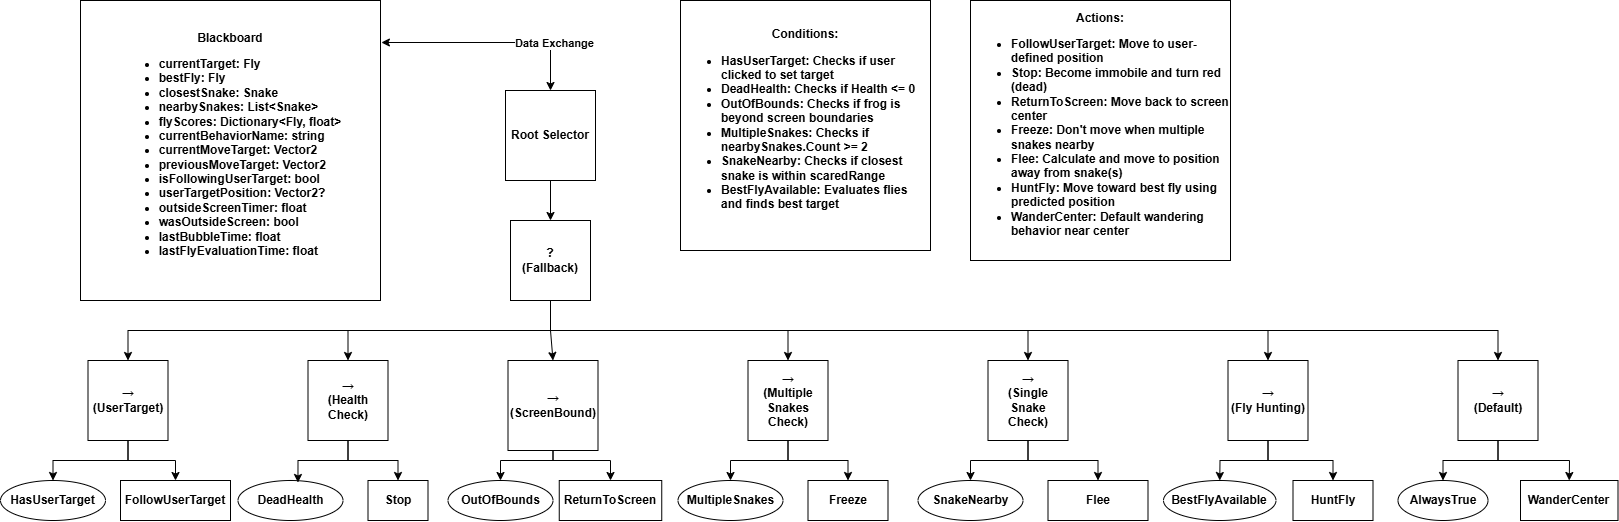

The diagram above was exported from draw.io. Its source (the exported page's mxGraphModel, read from the mxfile embedded in the PNG):
<mxGraphModel dx="7720" dy="2915" grid="1" gridSize="10" guides="1" tooltips="1" connect="1" arrows="1" fold="1" page="1" pageScale="1" pageWidth="850" pageHeight="1100" math="0" shadow="0">
  <root>
    <mxCell id="0" />
    <mxCell id="1" parent="0" />
    <mxCell id="BIugDWt1rtVLJSTA__vn-54" value="&lt;span&gt;Blackboard&lt;/span&gt;&lt;div&gt;&lt;ul&gt;&lt;li style=&quot;text-align: left;&quot;&gt;&lt;span&gt;currentTarget: Fly&lt;/span&gt;&lt;/li&gt;&lt;li style=&quot;text-align: left;&quot;&gt;&lt;span&gt;bestFly: Fly&lt;/span&gt;&lt;/li&gt;&lt;li style=&quot;text-align: left;&quot;&gt;&lt;span&gt;closestSnake: Snake&lt;/span&gt;&lt;/li&gt;&lt;li style=&quot;text-align: left;&quot;&gt;&lt;span&gt;nearbySnakes: List&amp;lt;Snake&amp;gt;&lt;/span&gt;&lt;/li&gt;&lt;li style=&quot;text-align: left;&quot;&gt;&lt;span&gt;flyScores: Dictionary&amp;lt;Fly, float&amp;gt;&lt;/span&gt;&lt;/li&gt;&lt;li style=&quot;text-align: left;&quot;&gt;&lt;span&gt;currentBehaviorName: string&lt;/span&gt;&lt;/li&gt;&lt;li style=&quot;text-align: left;&quot;&gt;&lt;span&gt;currentMoveTarget: Vector2&lt;/span&gt;&lt;/li&gt;&lt;li style=&quot;text-align: left;&quot;&gt;&lt;span&gt;previousMoveTarget: Vector2&lt;/span&gt;&lt;/li&gt;&lt;li style=&quot;text-align: left;&quot;&gt;&lt;span&gt;isFollowingUserTarget: bool&lt;/span&gt;&lt;/li&gt;&lt;li style=&quot;text-align: left;&quot;&gt;&lt;span&gt;userTargetPosition: Vector2?&lt;/span&gt;&lt;/li&gt;&lt;li style=&quot;text-align: left;&quot;&gt;&lt;span&gt;outsideScreenTimer: float&lt;/span&gt;&lt;/li&gt;&lt;li style=&quot;text-align: left;&quot;&gt;&lt;span&gt;wasOutsideScreen: bool&lt;/span&gt;&lt;/li&gt;&lt;li style=&quot;text-align: left;&quot;&gt;&lt;span&gt;lastBubbleTime: float&lt;/span&gt;&lt;/li&gt;&lt;li style=&quot;text-align: left;&quot;&gt;&lt;span&gt;lastFlyEvaluationTime: float&lt;/span&gt;&lt;/li&gt;&lt;/ul&gt;&lt;/div&gt;" style="whiteSpace=wrap;html=1;aspect=fixed;fontStyle=1" parent="1" vertex="1">
      <mxGeometry x="-1640" y="660" width="300" height="300" as="geometry" />
    </mxCell>
    <mxCell id="BIugDWt1rtVLJSTA__vn-55" value="&lt;span&gt;Root Selector&lt;/span&gt;" style="whiteSpace=wrap;html=1;aspect=fixed;fontStyle=1" parent="1" vertex="1">
      <mxGeometry x="-1215" y="750" width="90" height="90" as="geometry" />
    </mxCell>
    <mxCell id="BIugDWt1rtVLJSTA__vn-56" style="edgeStyle=orthogonalEdgeStyle;rounded=0;orthogonalLoop=1;jettySize=auto;html=1;exitX=0.5;exitY=1;exitDx=0;exitDy=0;entryX=0.5;entryY=0;entryDx=0;entryDy=0;fontStyle=1" parent="1" source="BIugDWt1rtVLJSTA__vn-62" target="BIugDWt1rtVLJSTA__vn-65" edge="1">
      <mxGeometry relative="1" as="geometry" />
    </mxCell>
    <mxCell id="BIugDWt1rtVLJSTA__vn-57" style="edgeStyle=orthogonalEdgeStyle;rounded=0;orthogonalLoop=1;jettySize=auto;html=1;exitX=0.5;exitY=1;exitDx=0;exitDy=0;entryX=0.5;entryY=0;entryDx=0;entryDy=0;fontStyle=1" parent="1" source="BIugDWt1rtVLJSTA__vn-62" target="BIugDWt1rtVLJSTA__vn-67" edge="1">
      <mxGeometry relative="1" as="geometry" />
    </mxCell>
    <mxCell id="BIugDWt1rtVLJSTA__vn-58" style="edgeStyle=orthogonalEdgeStyle;rounded=0;orthogonalLoop=1;jettySize=auto;html=1;exitX=0.5;exitY=1;exitDx=0;exitDy=0;entryX=0.5;entryY=0;entryDx=0;entryDy=0;fontStyle=1" parent="1" source="BIugDWt1rtVLJSTA__vn-62" target="BIugDWt1rtVLJSTA__vn-70" edge="1">
      <mxGeometry relative="1" as="geometry" />
    </mxCell>
    <mxCell id="BIugDWt1rtVLJSTA__vn-59" style="edgeStyle=orthogonalEdgeStyle;rounded=0;orthogonalLoop=1;jettySize=auto;html=1;exitX=0.5;exitY=1;exitDx=0;exitDy=0;entryX=0.5;entryY=0;entryDx=0;entryDy=0;fontStyle=1" parent="1" source="BIugDWt1rtVLJSTA__vn-62" target="BIugDWt1rtVLJSTA__vn-73" edge="1">
      <mxGeometry relative="1" as="geometry" />
    </mxCell>
    <mxCell id="BIugDWt1rtVLJSTA__vn-60" style="edgeStyle=orthogonalEdgeStyle;rounded=0;orthogonalLoop=1;jettySize=auto;html=1;exitX=0.5;exitY=1;exitDx=0;exitDy=0;entryX=0.5;entryY=0;entryDx=0;entryDy=0;fontStyle=1" parent="1" source="BIugDWt1rtVLJSTA__vn-62" target="BIugDWt1rtVLJSTA__vn-76" edge="1">
      <mxGeometry relative="1" as="geometry" />
    </mxCell>
    <mxCell id="BIugDWt1rtVLJSTA__vn-61" style="edgeStyle=orthogonalEdgeStyle;rounded=0;orthogonalLoop=1;jettySize=auto;html=1;exitX=0.5;exitY=1;exitDx=0;exitDy=0;entryX=0.5;entryY=0;entryDx=0;entryDy=0;fontStyle=1" parent="1" source="BIugDWt1rtVLJSTA__vn-62" target="BIugDWt1rtVLJSTA__vn-79" edge="1">
      <mxGeometry relative="1" as="geometry" />
    </mxCell>
    <mxCell id="BIugDWt1rtVLJSTA__vn-103" style="edgeStyle=orthogonalEdgeStyle;rounded=0;orthogonalLoop=1;jettySize=auto;html=1;exitX=0.5;exitY=1;exitDx=0;exitDy=0;entryX=0.5;entryY=0;entryDx=0;entryDy=0;fontStyle=1" parent="1" source="BIugDWt1rtVLJSTA__vn-62" target="BIugDWt1rtVLJSTA__vn-100" edge="1">
      <mxGeometry relative="1" as="geometry" />
    </mxCell>
    <mxCell id="BIugDWt1rtVLJSTA__vn-62" value="?&lt;br&gt;(Fallback)" style="whiteSpace=wrap;html=1;aspect=fixed;fontStyle=1" parent="1" vertex="1">
      <mxGeometry x="-1210" y="880" width="80" height="80" as="geometry" />
    </mxCell>
    <mxCell id="BIugDWt1rtVLJSTA__vn-63" style="rounded=0;orthogonalLoop=1;jettySize=auto;html=1;exitX=0.5;exitY=1;exitDx=0;exitDy=0;entryX=0.5;entryY=0;entryDx=0;entryDy=0;edgeStyle=orthogonalEdgeStyle;fontStyle=1" parent="1" source="BIugDWt1rtVLJSTA__vn-65" target="BIugDWt1rtVLJSTA__vn-80" edge="1">
      <mxGeometry relative="1" as="geometry" />
    </mxCell>
    <mxCell id="BIugDWt1rtVLJSTA__vn-64" style="rounded=0;orthogonalLoop=1;jettySize=auto;html=1;exitX=0.5;exitY=1;exitDx=0;exitDy=0;entryX=0.5;entryY=0;entryDx=0;entryDy=0;edgeStyle=orthogonalEdgeStyle;fontStyle=1" parent="1" source="BIugDWt1rtVLJSTA__vn-65" target="BIugDWt1rtVLJSTA__vn-81" edge="1">
      <mxGeometry relative="1" as="geometry" />
    </mxCell>
    <mxCell id="BIugDWt1rtVLJSTA__vn-65" value="&lt;span&gt;→&lt;br&gt;(UserTarget)&lt;/span&gt;" style="whiteSpace=wrap;html=1;aspect=fixed;fontStyle=1" parent="1" vertex="1">
      <mxGeometry x="-1632.5" y="1020" width="80" height="80" as="geometry" />
    </mxCell>
    <mxCell id="BIugDWt1rtVLJSTA__vn-66" style="rounded=0;orthogonalLoop=1;jettySize=auto;html=1;exitX=0.5;exitY=1;exitDx=0;exitDy=0;entryX=0.5;entryY=0;entryDx=0;entryDy=0;edgeStyle=orthogonalEdgeStyle;fontStyle=1" parent="1" source="BIugDWt1rtVLJSTA__vn-67" target="BIugDWt1rtVLJSTA__vn-83" edge="1">
      <mxGeometry relative="1" as="geometry" />
    </mxCell>
    <mxCell id="BIugDWt1rtVLJSTA__vn-67" value="&lt;span&gt;→&lt;br&gt;(Health Check)&lt;/span&gt;" style="whiteSpace=wrap;html=1;aspect=fixed;fontStyle=1" parent="1" vertex="1">
      <mxGeometry x="-1412.5" y="1020" width="80" height="80" as="geometry" />
    </mxCell>
    <mxCell id="BIugDWt1rtVLJSTA__vn-68" style="edgeStyle=orthogonalEdgeStyle;rounded=0;orthogonalLoop=1;jettySize=auto;html=1;exitX=0.5;exitY=1;exitDx=0;exitDy=0;entryX=0.5;entryY=0;entryDx=0;entryDy=0;fontStyle=1" parent="1" source="BIugDWt1rtVLJSTA__vn-70" target="BIugDWt1rtVLJSTA__vn-84" edge="1">
      <mxGeometry relative="1" as="geometry">
        <Array as="points">
          <mxPoint x="-1167" y="1120" />
          <mxPoint x="-1220" y="1120" />
        </Array>
      </mxGeometry>
    </mxCell>
    <mxCell id="BIugDWt1rtVLJSTA__vn-104" style="edgeStyle=orthogonalEdgeStyle;rounded=0;orthogonalLoop=1;jettySize=auto;html=1;exitX=0.5;exitY=1;exitDx=0;exitDy=0;entryX=0.5;entryY=0;entryDx=0;entryDy=0;" parent="1" source="BIugDWt1rtVLJSTA__vn-70" target="BIugDWt1rtVLJSTA__vn-85" edge="1">
      <mxGeometry relative="1" as="geometry">
        <Array as="points">
          <mxPoint x="-1167" y="1120" />
          <mxPoint x="-1110" y="1120" />
        </Array>
      </mxGeometry>
    </mxCell>
    <mxCell id="BIugDWt1rtVLJSTA__vn-70" value="&lt;span&gt;→&lt;br&gt;(ScreenBound)&lt;/span&gt;" style="whiteSpace=wrap;html=1;aspect=fixed;fontStyle=1" parent="1" vertex="1">
      <mxGeometry x="-1212.5" y="1020" width="90" height="90" as="geometry" />
    </mxCell>
    <mxCell id="BIugDWt1rtVLJSTA__vn-71" style="edgeStyle=orthogonalEdgeStyle;rounded=0;orthogonalLoop=1;jettySize=auto;html=1;exitX=0.5;exitY=1;exitDx=0;exitDy=0;entryX=0.5;entryY=0;entryDx=0;entryDy=0;fontStyle=1" parent="1" source="BIugDWt1rtVLJSTA__vn-73" target="BIugDWt1rtVLJSTA__vn-86" edge="1">
      <mxGeometry relative="1" as="geometry" />
    </mxCell>
    <mxCell id="BIugDWt1rtVLJSTA__vn-72" style="edgeStyle=orthogonalEdgeStyle;rounded=0;orthogonalLoop=1;jettySize=auto;html=1;exitX=0.5;exitY=1;exitDx=0;exitDy=0;entryX=0.5;entryY=0;entryDx=0;entryDy=0;fontStyle=1" parent="1" source="BIugDWt1rtVLJSTA__vn-73" target="BIugDWt1rtVLJSTA__vn-87" edge="1">
      <mxGeometry relative="1" as="geometry" />
    </mxCell>
    <mxCell id="BIugDWt1rtVLJSTA__vn-73" value="&lt;span&gt;→&lt;br&gt;(Multiple Snakes Check)&lt;/span&gt;" style="whiteSpace=wrap;html=1;aspect=fixed;fontStyle=1" parent="1" vertex="1">
      <mxGeometry x="-972.5" y="1020" width="80" height="80" as="geometry" />
    </mxCell>
    <mxCell id="BIugDWt1rtVLJSTA__vn-74" style="edgeStyle=orthogonalEdgeStyle;rounded=0;orthogonalLoop=1;jettySize=auto;html=1;exitX=0.5;exitY=1;exitDx=0;exitDy=0;entryX=0.5;entryY=0;entryDx=0;entryDy=0;fontStyle=1" parent="1" source="BIugDWt1rtVLJSTA__vn-76" target="BIugDWt1rtVLJSTA__vn-88" edge="1">
      <mxGeometry relative="1" as="geometry" />
    </mxCell>
    <mxCell id="BIugDWt1rtVLJSTA__vn-75" style="edgeStyle=orthogonalEdgeStyle;rounded=0;orthogonalLoop=1;jettySize=auto;html=1;exitX=0.5;exitY=1;exitDx=0;exitDy=0;entryX=0.5;entryY=0;entryDx=0;entryDy=0;fontStyle=1" parent="1" source="BIugDWt1rtVLJSTA__vn-76" target="BIugDWt1rtVLJSTA__vn-89" edge="1">
      <mxGeometry relative="1" as="geometry" />
    </mxCell>
    <mxCell id="BIugDWt1rtVLJSTA__vn-76" value="&lt;span&gt;→&lt;br&gt;(Single Snake Check)&lt;/span&gt;" style="whiteSpace=wrap;html=1;aspect=fixed;fontStyle=1" parent="1" vertex="1">
      <mxGeometry x="-732.5" y="1020" width="80" height="80" as="geometry" />
    </mxCell>
    <mxCell id="BIugDWt1rtVLJSTA__vn-77" style="edgeStyle=orthogonalEdgeStyle;rounded=0;orthogonalLoop=1;jettySize=auto;html=1;exitX=0.5;exitY=1;exitDx=0;exitDy=0;fontStyle=1" parent="1" source="BIugDWt1rtVLJSTA__vn-79" target="BIugDWt1rtVLJSTA__vn-90" edge="1">
      <mxGeometry relative="1" as="geometry" />
    </mxCell>
    <mxCell id="BIugDWt1rtVLJSTA__vn-78" style="edgeStyle=orthogonalEdgeStyle;rounded=0;orthogonalLoop=1;jettySize=auto;html=1;exitX=0.5;exitY=1;exitDx=0;exitDy=0;entryX=0.5;entryY=0;entryDx=0;entryDy=0;fontStyle=1" parent="1" source="BIugDWt1rtVLJSTA__vn-79" target="BIugDWt1rtVLJSTA__vn-91" edge="1">
      <mxGeometry relative="1" as="geometry" />
    </mxCell>
    <mxCell id="BIugDWt1rtVLJSTA__vn-79" value="&lt;span&gt;→&lt;br&gt;(Fly Hunting)&lt;/span&gt;" style="whiteSpace=wrap;html=1;aspect=fixed;fontStyle=1" parent="1" vertex="1">
      <mxGeometry x="-492.5" y="1020" width="80" height="80" as="geometry" />
    </mxCell>
    <mxCell id="BIugDWt1rtVLJSTA__vn-80" value="&lt;span&gt;HasUserTarget&lt;/span&gt;" style="ellipse;whiteSpace=wrap;html=1;fontStyle=1" parent="1" vertex="1">
      <mxGeometry x="-1720" y="1140" width="105" height="40" as="geometry" />
    </mxCell>
    <mxCell id="BIugDWt1rtVLJSTA__vn-81" value="FollowUserTarget" style="rounded=0;whiteSpace=wrap;html=1;fontStyle=1" parent="1" vertex="1">
      <mxGeometry x="-1600" y="1140" width="110" height="40" as="geometry" />
    </mxCell>
    <mxCell id="BIugDWt1rtVLJSTA__vn-82" value="DeadHealth" style="ellipse;whiteSpace=wrap;html=1;fontStyle=1" parent="1" vertex="1">
      <mxGeometry x="-1482.5" y="1140" width="105" height="40" as="geometry" />
    </mxCell>
    <mxCell id="BIugDWt1rtVLJSTA__vn-83" value="Stop" style="rounded=0;whiteSpace=wrap;html=1;fontStyle=1" parent="1" vertex="1">
      <mxGeometry x="-1352.5" y="1140" width="60" height="40" as="geometry" />
    </mxCell>
    <mxCell id="BIugDWt1rtVLJSTA__vn-84" value="&lt;div style=&quot;text-align: left;&quot;&gt;&lt;span style=&quot;background-color: transparent;&quot;&gt;OutOfBounds&lt;/span&gt;&lt;/div&gt;" style="ellipse;whiteSpace=wrap;html=1;fontStyle=1" parent="1" vertex="1">
      <mxGeometry x="-1272.5" y="1140" width="105" height="40" as="geometry" />
    </mxCell>
    <mxCell id="BIugDWt1rtVLJSTA__vn-85" value="ReturnToScreen" style="rounded=0;whiteSpace=wrap;html=1;fontStyle=1" parent="1" vertex="1">
      <mxGeometry x="-1161.25" y="1140" width="102.5" height="40" as="geometry" />
    </mxCell>
    <mxCell id="BIugDWt1rtVLJSTA__vn-86" value="&lt;div style=&quot;text-align: left;&quot;&gt;MultipleSnakes&lt;/div&gt;" style="ellipse;whiteSpace=wrap;html=1;fontStyle=1" parent="1" vertex="1">
      <mxGeometry x="-1042.5" y="1140" width="105" height="40" as="geometry" />
    </mxCell>
    <mxCell id="BIugDWt1rtVLJSTA__vn-87" value="Freeze" style="rounded=0;whiteSpace=wrap;html=1;fontStyle=1" parent="1" vertex="1">
      <mxGeometry x="-912.5" y="1140" width="80" height="40" as="geometry" />
    </mxCell>
    <mxCell id="BIugDWt1rtVLJSTA__vn-88" value="&lt;div style=&quot;text-align: left;&quot;&gt;SnakeNearby&lt;/div&gt;" style="ellipse;whiteSpace=wrap;html=1;fontStyle=1" parent="1" vertex="1">
      <mxGeometry x="-802.5" y="1140" width="105" height="40" as="geometry" />
    </mxCell>
    <mxCell id="BIugDWt1rtVLJSTA__vn-89" value="Flee" style="rounded=0;whiteSpace=wrap;html=1;fontStyle=1" parent="1" vertex="1">
      <mxGeometry x="-672.5" y="1140" width="100" height="40" as="geometry" />
    </mxCell>
    <mxCell id="BIugDWt1rtVLJSTA__vn-90" value="&lt;div style=&quot;text-align: left;&quot;&gt;BestFlyAvailable&lt;/div&gt;" style="ellipse;whiteSpace=wrap;html=1;fontStyle=1" parent="1" vertex="1">
      <mxGeometry x="-557" y="1140" width="112.5" height="40" as="geometry" />
    </mxCell>
    <mxCell id="BIugDWt1rtVLJSTA__vn-91" value="HuntFly" style="rounded=0;whiteSpace=wrap;html=1;fontStyle=1" parent="1" vertex="1">
      <mxGeometry x="-427.5" y="1140" width="80" height="40" as="geometry" />
    </mxCell>
    <mxCell id="BIugDWt1rtVLJSTA__vn-92" value="" style="endArrow=classic;startArrow=classic;html=1;rounded=0;exitX=1.003;exitY=0.14;exitDx=0;exitDy=0;exitPerimeter=0;entryX=0.5;entryY=0;entryDx=0;entryDy=0;edgeStyle=orthogonalEdgeStyle;fontStyle=1" parent="1" source="BIugDWt1rtVLJSTA__vn-54" target="BIugDWt1rtVLJSTA__vn-55" edge="1">
      <mxGeometry width="50" height="50" relative="1" as="geometry">
        <mxPoint x="-1110" y="900" as="sourcePoint" />
        <mxPoint x="-1060" y="850" as="targetPoint" />
        <Array as="points">
          <mxPoint x="-1170" y="702" />
        </Array>
      </mxGeometry>
    </mxCell>
    <mxCell id="BIugDWt1rtVLJSTA__vn-93" value="&lt;span&gt;Data Exchange&lt;/span&gt;" style="edgeLabel;html=1;align=center;verticalAlign=middle;resizable=0;points=[];fontStyle=1" parent="BIugDWt1rtVLJSTA__vn-92" connectable="0" vertex="1">
      <mxGeometry x="-0.055" y="2" relative="1" as="geometry">
        <mxPoint x="66" as="offset" />
      </mxGeometry>
    </mxCell>
    <mxCell id="BIugDWt1rtVLJSTA__vn-94" value="" style="endArrow=classic;html=1;rounded=0;exitX=0.5;exitY=1;exitDx=0;exitDy=0;entryX=0.5;entryY=0;entryDx=0;entryDy=0;fontStyle=1" parent="1" source="BIugDWt1rtVLJSTA__vn-55" target="BIugDWt1rtVLJSTA__vn-62" edge="1">
      <mxGeometry width="50" height="50" relative="1" as="geometry">
        <mxPoint x="-1050" y="900" as="sourcePoint" />
        <mxPoint x="-1000" y="850" as="targetPoint" />
      </mxGeometry>
    </mxCell>
    <mxCell id="BIugDWt1rtVLJSTA__vn-95" value="&lt;div&gt;&lt;span&gt;Conditions:&lt;/span&gt;&lt;/div&gt;&lt;div style=&quot;text-align: left;&quot;&gt;&lt;ul&gt;&lt;li&gt;&lt;span&gt;HasUserTarget: Checks if user clicked to set target&lt;/span&gt;&lt;/li&gt;&lt;li&gt;&lt;span&gt;DeadHealth: Checks if Health &amp;lt;= 0&lt;/span&gt;&lt;/li&gt;&lt;li&gt;&lt;span&gt;OutOfBounds: Checks if frog is beyond screen boundaries&lt;/span&gt;&lt;/li&gt;&lt;li&gt;&lt;span&gt;MultipleSnakes: Checks if nearbySnakes.Count &amp;gt;= 2&lt;/span&gt;&lt;/li&gt;&lt;li&gt;&lt;span&gt;SnakeNearby: Checks if closest snake is within scaredRange&lt;/span&gt;&lt;/li&gt;&lt;li&gt;&lt;span&gt;BestFlyAvailable: Evaluates flies and finds best target&lt;/span&gt;&lt;/li&gt;&lt;/ul&gt;&lt;/div&gt;" style="whiteSpace=wrap;html=1;aspect=fixed;fontStyle=1" parent="1" vertex="1">
      <mxGeometry x="-1040" y="660" width="250" height="250" as="geometry" />
    </mxCell>
    <mxCell id="BIugDWt1rtVLJSTA__vn-96" value="&lt;div&gt;&lt;span&gt;Actions:&lt;/span&gt;&lt;/div&gt;&lt;div style=&quot;text-align: left;&quot;&gt;&lt;ul&gt;&lt;li&gt;&lt;span&gt;FollowUserTarget: Move to user-defined position&lt;/span&gt;&lt;/li&gt;&lt;li&gt;&lt;span&gt;Stop: Become immobile and turn red (dead)&lt;/span&gt;&lt;/li&gt;&lt;li&gt;&lt;span&gt;ReturnToScreen: Move back to screen center&lt;/span&gt;&lt;/li&gt;&lt;li&gt;&lt;span&gt;Freeze: Don't move when multiple snakes nearby&lt;/span&gt;&lt;/li&gt;&lt;li&gt;&lt;span&gt;Flee: Calculate and move to position away from snake(s)&lt;/span&gt;&lt;/li&gt;&lt;li&gt;&lt;span&gt;HuntFly: Move toward best fly using predicted position&lt;/span&gt;&lt;/li&gt;&lt;li&gt;&lt;span&gt;WanderCenter: Default wandering behavior near center&lt;/span&gt;&lt;/li&gt;&lt;/ul&gt;&lt;/div&gt;" style="whiteSpace=wrap;html=1;aspect=fixed;fontStyle=1" parent="1" vertex="1">
      <mxGeometry x="-750" y="660" width="260" height="260" as="geometry" />
    </mxCell>
    <mxCell id="BIugDWt1rtVLJSTA__vn-97" style="rounded=0;orthogonalLoop=1;jettySize=auto;html=1;exitX=0.5;exitY=1;exitDx=0;exitDy=0;entryX=0.571;entryY=0.05;entryDx=0;entryDy=0;entryPerimeter=0;edgeStyle=orthogonalEdgeStyle;fontStyle=1" parent="1" source="BIugDWt1rtVLJSTA__vn-67" target="BIugDWt1rtVLJSTA__vn-82" edge="1">
      <mxGeometry relative="1" as="geometry" />
    </mxCell>
    <mxCell id="BIugDWt1rtVLJSTA__vn-98" style="edgeStyle=orthogonalEdgeStyle;rounded=0;orthogonalLoop=1;jettySize=auto;html=1;exitX=0.5;exitY=1;exitDx=0;exitDy=0;fontStyle=1" parent="1" source="BIugDWt1rtVLJSTA__vn-100" target="BIugDWt1rtVLJSTA__vn-101" edge="1">
      <mxGeometry relative="1" as="geometry" />
    </mxCell>
    <mxCell id="BIugDWt1rtVLJSTA__vn-99" style="edgeStyle=orthogonalEdgeStyle;rounded=0;orthogonalLoop=1;jettySize=auto;html=1;exitX=0.5;exitY=1;exitDx=0;exitDy=0;entryX=0.5;entryY=0;entryDx=0;entryDy=0;fontStyle=1" parent="1" source="BIugDWt1rtVLJSTA__vn-100" target="BIugDWt1rtVLJSTA__vn-102" edge="1">
      <mxGeometry relative="1" as="geometry" />
    </mxCell>
    <mxCell id="BIugDWt1rtVLJSTA__vn-100" value="&lt;span&gt;→&lt;br&gt;(Default)&lt;/span&gt;" style="whiteSpace=wrap;html=1;aspect=fixed;fontStyle=1" parent="1" vertex="1">
      <mxGeometry x="-262.5" y="1020" width="80" height="80" as="geometry" />
    </mxCell>
    <mxCell id="BIugDWt1rtVLJSTA__vn-101" value="&lt;div style=&quot;text-align: left;&quot;&gt;&lt;span&gt;AlwaysTrue&lt;/span&gt;&lt;/div&gt;" style="ellipse;whiteSpace=wrap;html=1;fontStyle=1" parent="1" vertex="1">
      <mxGeometry x="-322.5" y="1140" width="90" height="40" as="geometry" />
    </mxCell>
    <mxCell id="BIugDWt1rtVLJSTA__vn-102" value="WanderCenter" style="rounded=0;whiteSpace=wrap;html=1;fontStyle=1" parent="1" vertex="1">
      <mxGeometry x="-200" y="1140" width="97.5" height="40" as="geometry" />
    </mxCell>
  </root>
</mxGraphModel>